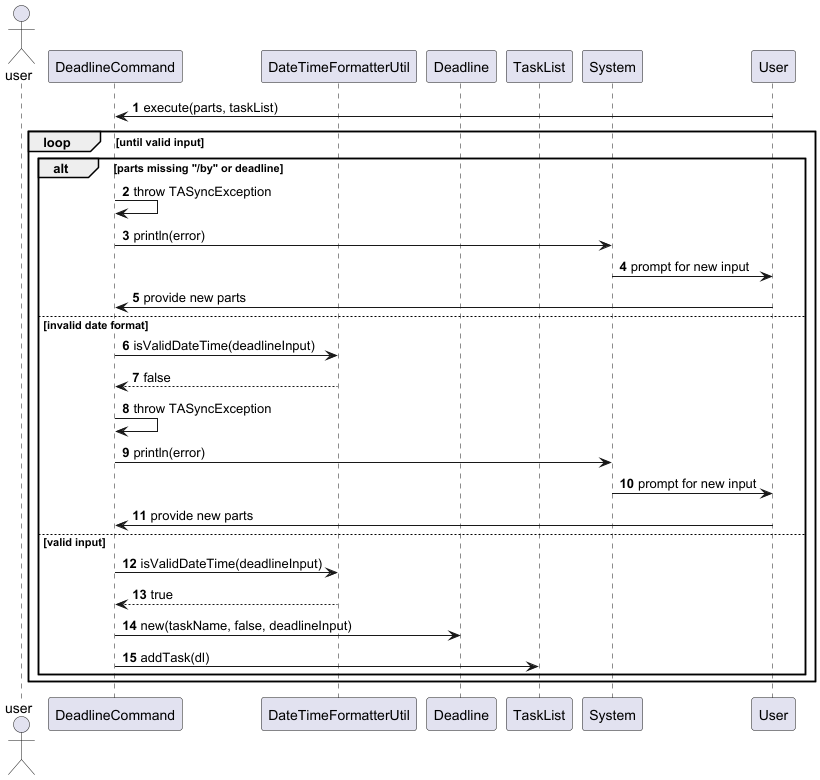

The diagram above was rendered by PlantUML. Its source (embedded in the PNG):
@startuml
'https://plantuml.com/sequence-diagram

actor user
autonumber

participant "DeadlineCommand" as DeadlineCmd
participant "DateTimeFormatterUtil" as Formatter
participant "Deadline" as Deadline
participant "TaskList" as TaskList
participant "System" as Console

User -> DeadlineCmd : execute(parts, taskList)

loop until valid input
    alt parts missing "/by" or deadline
        DeadlineCmd -> DeadlineCmd : throw TASyncException
        DeadlineCmd -> Console : println(error)
        Console -> User : prompt for new input
        User -> DeadlineCmd : provide new parts
    else invalid date format
        DeadlineCmd -> Formatter : isValidDateTime(deadlineInput)
        Formatter --> DeadlineCmd : false
        DeadlineCmd -> DeadlineCmd : throw TASyncException
        DeadlineCmd -> Console : println(error)
        Console -> User : prompt for new input
        User -> DeadlineCmd : provide new parts
    else valid input
        DeadlineCmd -> Formatter : isValidDateTime(deadlineInput)
        Formatter --> DeadlineCmd : true
        DeadlineCmd -> Deadline : new(taskName, false, deadlineInput)
        DeadlineCmd -> TaskList : addTask(dl)
    end
end

@enduml